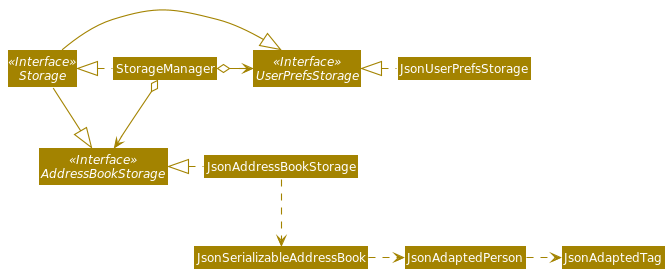

The diagram above was rendered by PlantUML. Its source (embedded in the PNG):
@startuml
!include style.puml
skinparam arrowThickness 1.1
skinparam arrowColor STORAGE_COLOR
skinparam classBackgroundColor STORAGE_COLOR

Interface Storage <<Interface>>
Interface UserPrefsStorage <<Interface>>
Interface AddressBookStorage <<Interface>>

Class StorageManager
Class JsonUserPrefsStorage
Class JsonAddressBookStorage

StorageManager .left.|> Storage
StorageManager o-right-> UserPrefsStorage
StorageManager o--> AddressBookStorage

Storage -|> UserPrefsStorage
Storage -|> AddressBookStorage

JsonUserPrefsStorage .left.|> UserPrefsStorage
JsonAddressBookStorage .left.|> AddressBookStorage
JsonAddressBookStorage .down.> JsonSerializableAddressBook
JsonSerializableAddressBook .right.> JsonAdaptedPerson
JsonAdaptedPerson .right.> JsonAdaptedTag
@enduml